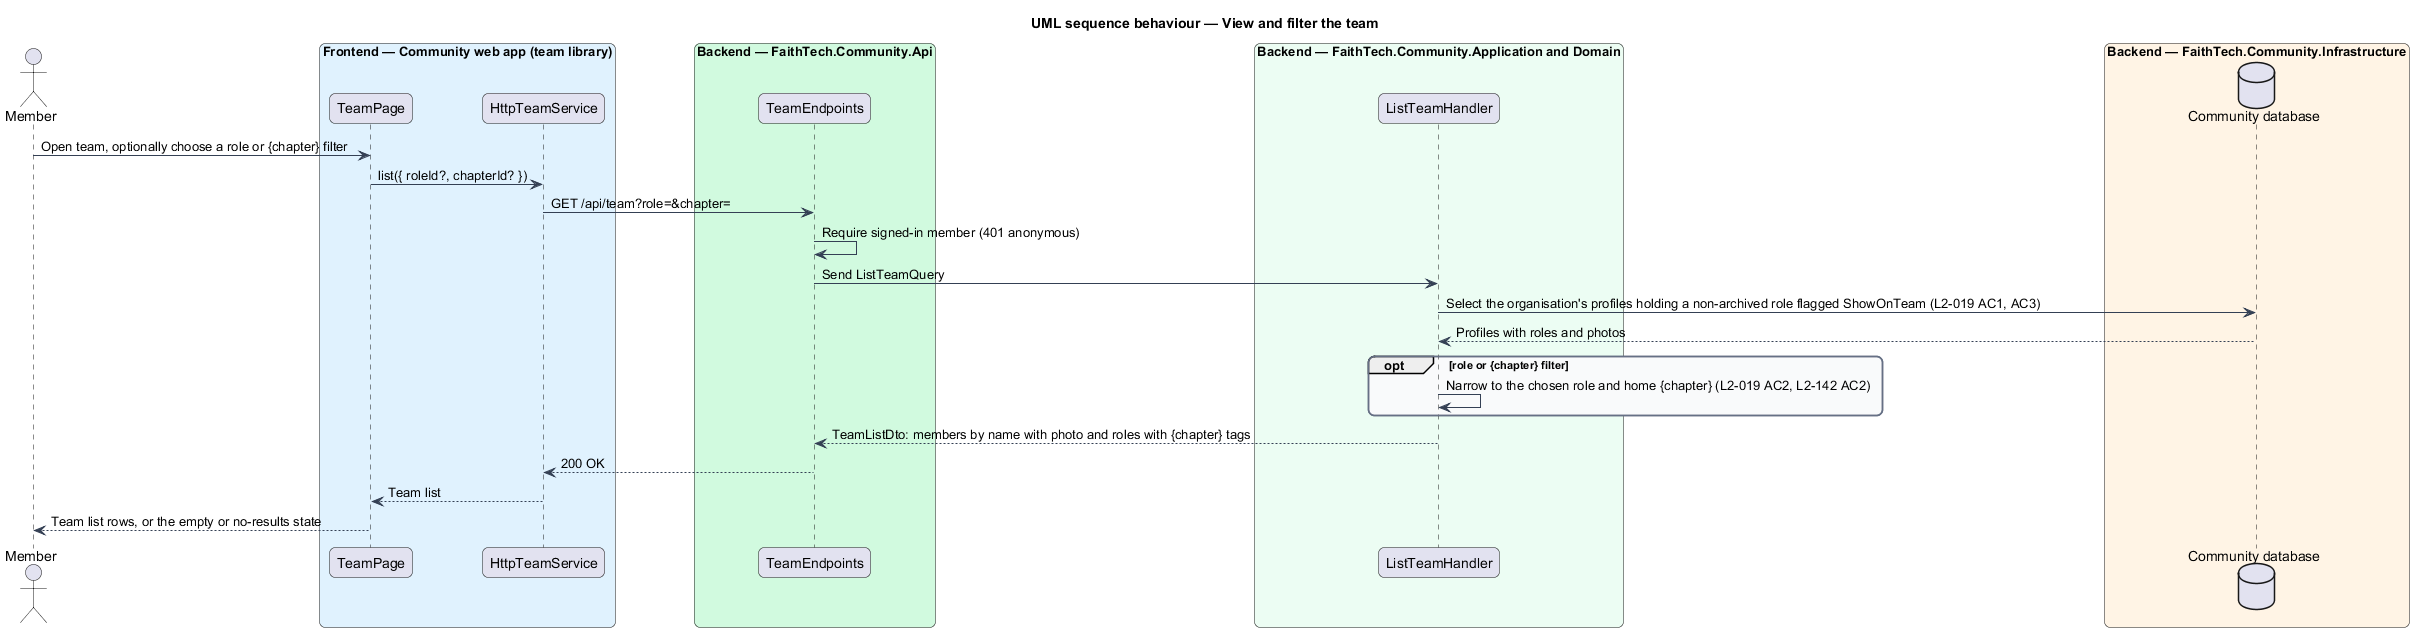

The diagram above was rendered by PlantUML. Its source (embedded in the PNG):
@startuml
title UML sequence behaviour — View and filter the team
skinparam backgroundColor #FFFFFF
skinparam shadowing false
skinparam roundcorner 12
skinparam defaultFontName Arial
skinparam ArrowColor #344054
skinparam rectangle {
  BorderColor #344054
  FontColor #101828
}
skinparam package {
  BorderColor #667085
  FontColor #101828
  BackgroundColor #F9FAFB
}
actor "Member" as actor
box "Frontend — Community web app (team library)" #E0F2FE
  participant "TeamPage" as page
  participant "HttpTeamService" as svc
end box
box "Backend — FaithTech.Community.Api" #D1FADF
  participant "TeamEndpoints" as ep
end box
box "Backend — FaithTech.Community.Application and Domain" #ECFDF3
  participant "ListTeamHandler" as h
end box
box "Backend — FaithTech.Community.Infrastructure" #FFF4E5
  database "Community database" as db
end box
actor -> page : Open team, optionally choose a role or {chapter} filter
page -> svc : list({ roleId?, chapterId? })
svc -> ep : GET /api/team?role=&chapter=
ep -> ep : Require signed-in member (401 anonymous)
ep -> h : Send ListTeamQuery
h -> db : Select the organisation's profiles holding a non-archived role flagged ShowOnTeam (L2-019 AC1, AC3)
db --> h : Profiles with roles and photos
opt role or {chapter} filter
  h -> h : Narrow to the chosen role and home {chapter} (L2-019 AC2, L2-142 AC2)
end
h --> ep : TeamListDto: members by name with photo and roles with {chapter} tags
ep --> svc : 200 OK
svc --> page : Team list
page --> actor : Team list rows, or the empty or no-results state
@enduml